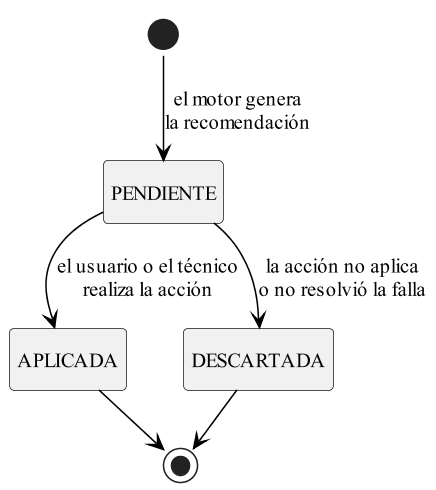

The diagram above was rendered by PlantUML. Its source (embedded in the PNG):
@startuml estados_recomendacion
skinparamlocked dpi 150
' Diagrama de estados de una recomendación (columna recomendaciones.estado)
!include estilo.iuml
hide empty description

[*] --> PENDIENTE : el motor genera\nla recomendación
PENDIENTE --> APLICADA : el usuario o el técnico\nrealiza la acción
PENDIENTE --> DESCARTADA : la acción no aplica\no no resolvió la falla
APLICADA --> [*]
DESCARTADA --> [*]
@enduml